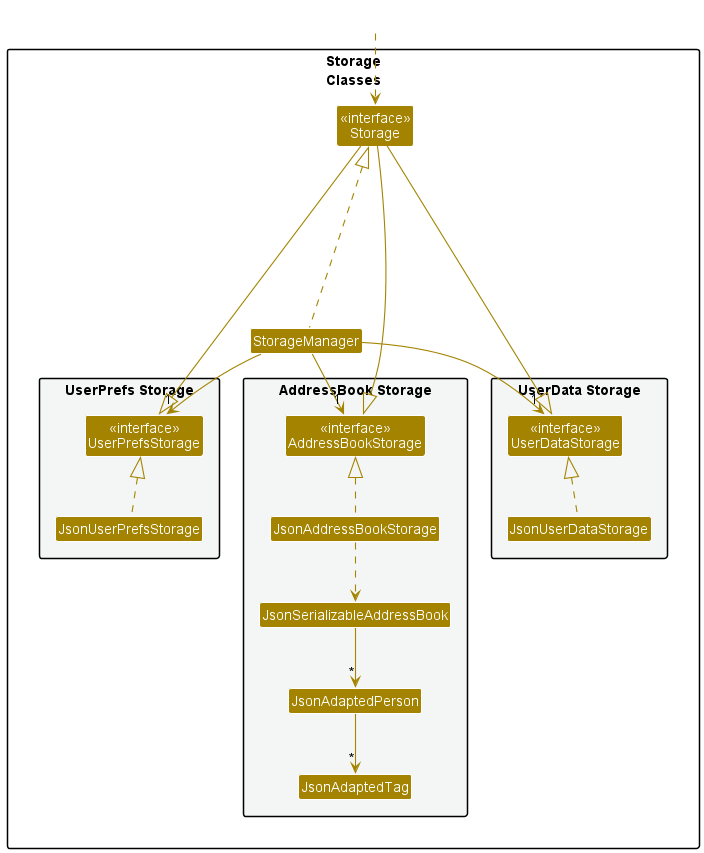

The diagram above was rendered by PlantUML. Its source (embedded in the PNG):
@startuml
!include style.puml
skinparam arrowThickness 1.1
skinparam arrowColor STORAGE_COLOR
skinparam classBackgroundColor STORAGE_COLOR

package Storage\nClasses {
Class "<<interface>>\nStorage" as Storage
Class StorageManager

together {

    package "UserPrefs Storage" #F4F6F6{
    Class "<<interface>>\nUserPrefsStorage" as UserPrefsStorage
    Class JsonUserPrefsStorage
    }

    package "AddressBook Storage" #F4F6F6{
    Class "<<interface>>\nAddressBookStorage" as AddressBookStorage
    Class JsonAddressBookStorage
    Class JsonSerializableAddressBook
    Class JsonAdaptedPerson
    Class JsonAdaptedTag
    }

    package "UserData Storage" #F4F6F6 {
        Class "<<interface>>\nUserDataStorage" as UserDataStorage
        Class JsonUserDataStorage
    }
}

}

Class HiddenOutside #FFFFFF
HiddenOutside ..> Storage

StorageManager .up...|> Storage
StorageManager -down-> "1" UserPrefsStorage
StorageManager -down-> "1" AddressBookStorage
StorageManager -down-> "1" UserDataStorage

Storage -down-|> UserPrefsStorage
Storage -down-|> AddressBookStorage
Storage -down-|> UserDataStorage

JsonUserPrefsStorage .up.|> UserPrefsStorage
JsonAddressBookStorage .up.|> AddressBookStorage
JsonUserDataStorage .up.|> UserDataStorage
JsonAddressBookStorage ..> JsonSerializableAddressBook
JsonSerializableAddressBook --> "*" JsonAdaptedPerson
JsonAdaptedPerson --> "*" JsonAdaptedTag

@enduml